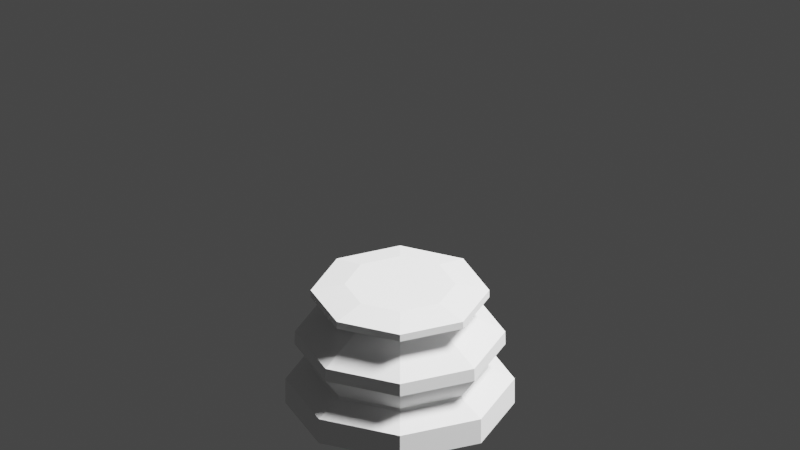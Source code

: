 # Source: ChessPieceLargeBase.blend  (saved by Blender 2.83.19; exported with 4.5.12 LTS)
import bpy
from mathutils import Matrix  # noqa: F401  (used for matrix-valued properties, if any)

bpy.ops.wm.read_factory_settings(use_empty=True)
scene = bpy.context.scene
scene.name = 'Scene'

# ---- collections
col_collection = bpy.data.collections.new('Collection'); scene.collection.children.link(col_collection)

# ---- world
world_world = bpy.data.worlds.new('World'); scene.world = world_world
world_world.use_nodes = True; world_world.node_tree.nodes.clear()
_N = world_world.node_tree.nodes; _L = world_world.node_tree.links
n0 = _N.new('ShaderNodeOutputWorld'); n0.name = 'World Output'; n0.location = (300, 300)
n1 = _N.new('ShaderNodeBackground'); n1.name = 'Background'; n1.location = (10, 300)
n1.inputs[0].default_value = (0.05088, 0.05088, 0.05088, 1.0)
_L.new(n1.outputs[0], n0.inputs[0])
n0.is_active_output = True
world_world.color = (0.05088, 0.05088, 0.05088)
world_world.use_sun_shadow = False
world_world.sun_shadow_jitter_overblur = 0.0

# ---- cameras
cam_camera = bpy.data.cameras.new('Camera')
cam_camera.type = 'ORTHO'
cam_camera.clip_end = 100.0
cam_camera.ortho_scale = 0.15

# ---- lights
light_light = bpy.data.lights.new('Light', 'POINT')
light_light.specular_factor = 0.1
light_light.transmission_factor = 0.0
light_light.energy = 50.0
light_light.shadow_soft_size = 0.1
light_light.shadow_maximum_resolution = 0.006
light_light.use_absolute_resolution = True

# ---- meshes
me_cylinder = bpy.data.meshes.new('Cylinder')
me_cylinder.from_pydata([(9.965e-10, -0.01498, 0.003815), (9.965e-10, -0.01498, 0.0001852), (-0.01059, -0.01059, 0.003815), (-0.01059, -0.01059, 0.0001852), (-0.01498, 4.546e-09, 0.003815), (-0.01498, 4.546e-09, 0.0001852), (-0.01059, 0.01059, 0.003815), (-0.01059, 0.01059, 0.0001852), (2.306e-09, 0.01498, 0.003815), (2.306e-09, 0.01498, 0.0001852), (0.01059, 0.01059, 0.003815), (0.01059, 0.01059, 0.0001852), (0.01498, 3.713e-09, 0.003815), (0.01498, 3.713e-09, 0.0001852), (0.01059, -0.01059, 0.003815), (0.01059, -0.01059, 0.0001852), (-0.009725, -0.009725, 0.01092), (0.01375, 3.759e-09, 0.01092), (2.474e-09, 0.01375, 0.01092), (-0.009725, 0.009725, 0.01092), (0.009725, 0.009725, 0.01092), (0.009725, -0.009725, 0.01092), (1.271e-09, -0.01375, 0.01092), (-0.01375, 4.524e-09, 0.01092), (1.163e-09, -0.01156, 0.005443), (-0.008174, -0.008174, 0.005443), (-0.01156, 4.368e-09, 0.005443), (-0.008174, 0.008174, 0.005443), (2.174e-09, 0.01156, 0.005443), (0.008174, 0.008174, 0.005443), (0.01156, 3.725e-09, 0.005443), (0.008174, -0.008174, 0.005443), (1.215e-09, -0.01378, 0.009056), (-0.009746, -0.009746, 0.009056), (-0.01378, 4.511e-09, 0.009056), (-0.009746, 0.009746, 0.009056), (2.42e-09, 0.01378, 0.009056), (0.009746, 0.009746, 0.009056), (0.01378, 3.744e-09, 0.009056), (0.009746, -0.009746, 0.009056), (1.591e-09, -0.007417, 0.01526), (-0.005244, -0.005244, 0.01526), (-0.007417, 4.077e-09, 0.01526), (-0.005244, 0.005244, 0.01526), (2.239e-09, 0.007417, 0.01526), (0.005244, 0.005244, 0.01526), (0.007417, 3.665e-09, 0.01526), (0.005244, -0.005244, 0.01526), (1.391e-09, -0.01167, 0.01716), (-0.008253, -0.008253, 0.01716), (-0.01167, 4.455e-09, 0.01716), (-0.008253, 0.008253, 0.01716), (2.411e-09, 0.01167, 0.01716), (0.008253, 0.008253, 0.01716), (0.01167, 3.805e-09, 0.01716), (0.008253, -0.008253, 0.01716), (1.544e-09, -0.007237, 0.01811), (-0.005118, -0.005118, 0.01811), (-0.007237, 4.111e-09, 0.01811), (-0.005118, 0.005118, 0.01811), (2.177e-09, 0.007237, 0.01811), (0.005118, 0.005118, 0.01811), (0.007237, 3.709e-09, 0.01811), (0.005118, -0.005118, 0.01811), (0.008254, -0.008254, 0.01611), (0.01167, 3.701e-09, 0.01611), (0.008254, 0.008254, 0.01611), (2.411e-09, 0.01167, 0.01611), (-0.008254, 0.008254, 0.01611), (-0.01167, 4.35e-09, 0.01611), (-0.008254, -0.008254, 0.01611), (1.39e-09, -0.01167, 0.01611), (-0.005205, 0.005205, 0.01459), (-0.00736, 4.09e-09, 0.01459), (-0.005205, -0.005205, 0.01459), (1.542e-09, -0.00736, 0.01459), (0.005205, -0.005205, 0.01459), (0.00736, 3.681e-09, 0.01459), (0.005205, 0.005205, 0.01459), (2.186e-09, 0.00736, 0.01459), (1.166e-09, -0.01143, 0.005883), (0.008082, -0.008082, 0.005883), (0.01143, 3.733e-09, 0.005883), (0.008082, 0.008082, 0.005883), (2.166e-09, 0.01143, 0.005883), (-0.008082, 0.008082, 0.005883), (-0.01143, 4.369e-09, 0.005883), (-0.008082, -0.008082, 0.005883)], [], [(0, 1, 3, 2), (2, 3, 5, 4), (4, 5, 7, 6), (6, 7, 9, 8), (8, 9, 11, 10), (10, 11, 13, 12), (23, 19, 72, 73), (12, 13, 15, 14), (14, 15, 1, 0), (14, 0, 24, 31), (38, 39, 21, 17), (6, 27, 26, 4), (12, 30, 29, 10), (33, 34, 23, 16), (4, 26, 25, 2), (8, 28, 27, 6), (14, 31, 30, 12), (10, 29, 28, 8), (36, 37, 20, 18), (35, 36, 18, 19), (37, 38, 17, 20), (34, 35, 19, 23), (39, 32, 22, 21), (32, 33, 16, 22), (81, 80, 32, 39), (73, 72, 43, 42), (83, 82, 38, 37), (85, 84, 36, 35), (87, 86, 34, 33), (82, 81, 39, 38), (84, 83, 37, 36), (86, 85, 35, 34), (80, 87, 33, 32), (65, 64, 55, 54), (75, 74, 41, 40), (76, 75, 40, 47), (78, 77, 46, 45), (72, 79, 44, 43), (74, 73, 42, 41), (77, 76, 47, 46), (79, 78, 45, 44), (51, 52, 60, 59), (67, 66, 53, 52), (69, 68, 51, 50), (71, 70, 49, 48), (64, 71, 48, 55), (66, 65, 54, 53), (68, 67, 52, 51), (70, 69, 50, 49), (56, 57, 58, 59, 60, 61, 62, 63), (49, 50, 58, 57), (54, 55, 63, 62), (52, 53, 61, 60), (50, 51, 59, 58), (48, 49, 57, 56), (55, 48, 56, 63), (53, 54, 62, 61), (18, 20, 78, 79), (20, 17, 77, 78), (22, 16, 74, 75), (19, 18, 79, 72), (24, 25, 87, 80), (21, 22, 75, 76), (16, 23, 73, 74), (17, 21, 76, 77), (41, 42, 69, 70), (43, 44, 67, 68), (45, 46, 65, 66), (47, 40, 71, 64), (40, 41, 70, 71), (42, 43, 68, 69), (44, 45, 66, 67), (46, 47, 64, 65), (26, 27, 85, 86), (28, 29, 83, 84), (30, 31, 81, 82), (25, 26, 86, 87), (27, 28, 84, 85), (29, 30, 82, 83), (31, 24, 80, 81), (3, 1, 15, 13, 11, 9, 7, 5), (2, 25, 24, 0)])
_k = {(56, 57): 0.89804, (57, 58): 0.89804, (58, 59): 0.89804, (59, 60): 0.89804, (60, 61): 0.89804, (61, 62): 0.89804, (62, 63): 0.89804, (56, 63): 0.89804}
me_cylinder.attributes.new('crease_edge', 'FLOAT', 'EDGE').data.foreach_set('value', [_k.get((min(e.vertices), max(e.vertices)), 0.0) for e in me_cylinder.edges])
_uv = me_cylinder.uv_layers.new(name='UVMap')
_uv.uv.foreach_set('vector', [1.0, 0.5, 1.0, 1.0, 0.875, 1.0, 0.875, 0.5, 0.875, 0.5, 0.875, 1.0, 0.75, 1.0, 0.75, 0.5, 0.75, 0.5, 0.75, 1.0, 0.625, 1.0, 0.625, 0.5, 0.625, 0.5, 0.625, 1.0, 0.5, 1.0, 0.5, 0.5, 0.5, 0.5, 0.5, 1.0, 0.375, 1.0, 0.375, 0.5, 0.375, 0.5, 0.375, 1.0, 0.25, 1.0, 0.25, 0.5, 0.7498, 0.5, 0.622, 0.5, 0.6183, 0.5, 0.75, 0.5, 0.25, 0.5, 0.25, 1.0, 0.125, 1.0, 0.125, 0.5, 0.125, 0.5, 0.125, 1.0, 0.0, 1.0, 0.0, 0.5, 0.125, 0.5, 0.0, 0.5, 0.0, 0.5, 0.125, 0.5, 0.25, 0.5, 0.125, 0.5, 0.1232, 0.5, 0.2503, 0.5, 0.625, 0.5, 0.625, 0.5, 0.75, 0.5, 0.75, 0.5, 0.25, 0.5, 0.25, 0.5, 0.375, 0.5, 0.375, 0.5, 0.875, 0.5, 0.75, 0.5, 0.7498, 0.5, 0.8755, 0.5, 0.75, 0.5, 0.75, 0.5, 0.875, 0.5, 0.875, 0.5, 0.5, 0.5, 0.5, 0.5, 0.625, 0.5, 0.625, 0.5, 0.125, 0.5, 0.125, 0.5, 0.25, 0.5, 0.25, 0.5, 0.375, 0.5, 0.375, 0.5, 0.5, 0.5, 0.5, 0.5, 0.5, 0.5, 0.375, 0.5, 0.3715, 0.5, 0.5051, 0.5, 0.625, 0.5, 0.5, 0.5, 0.5051, 0.5, 0.622, 0.5, 0.375, 0.5, 0.25, 0.5, 0.2503, 0.5, 0.3715, 0.5, 0.75, 0.5, 0.625, 0.5, 0.622, 0.5, 0.7498, 0.5, 0.125, 0.5, 0.0, 0.5, 0.009434, 0.5, 0.1232, 0.5, 1.0, 0.5, 0.875, 0.5, 0.8755, 0.5, 0.9947, 0.5, 0.1254, 0.5, -0.00129, 0.5, 0.0, 0.5, 0.125, 0.5, 0.75, 0.5, 0.6183, 0.5, 0.625, 0.5, 0.75, 0.5, 0.3706, 0.5, 0.25, 0.5, 0.25, 0.5, 0.375, 0.5, 0.6259, 0.5, 0.5, 0.5, 0.5, 0.5, 0.625, 0.5, 0.8802, 0.5, 0.7494, 0.5, 0.75, 0.5, 0.875, 0.5, 0.25, 0.5, 0.1254, 0.5, 0.125, 0.5, 0.25, 0.5, 0.5, 0.5, 0.3706, 0.5, 0.375, 0.5, 0.5, 0.5, 0.7494, 0.5, 0.6259, 0.5, 0.625, 0.5, 0.75, 0.5, 0.9979, 0.5, 0.8802, 0.5, 0.875, 0.5, 1.0, 0.5, 0.25, 0.5, 0.125, 0.5, 0.125, 0.5, 0.25, 0.5, 0.9853, 0.5, 0.875, 0.5, 0.875, 0.5, 1.0, 0.5, 0.1202, 0.5, 0.0147, 0.5, 0.0, 0.5, 0.125, 0.5, 0.3712, 0.5, 0.25, 0.5, 0.25, 0.5, 0.375, 0.5, 0.6183, 0.5, 0.5126, 0.5, 0.5, 0.5, 0.625, 0.5, 0.875, 0.5, 0.75, 0.5, 0.75, 0.5, 0.875, 0.5, 0.25, 0.5, 0.1202, 0.5, 0.125, 0.5, 0.25, 0.5, 0.5126, 0.5, 0.3712, 0.5, 0.375, 0.5, 0.5, 0.5, 0.625, 0.5, 0.5, 0.5, 0.5, 0.5, 0.625, 0.5, 0.5, 0.5, 0.375, 0.5, 0.375, 0.5, 0.5, 0.5, 0.75, 0.5, 0.625, 0.5, 0.625, 0.5, 0.75, 0.5, 1.0, 0.5, 0.875, 0.5, 0.875, 0.5, 1.0, 0.5, 0.125, 0.5, 0.0, 0.5, 0.0, 0.5, 0.125, 0.5, 0.375, 0.5, 0.25, 0.5, 0.25, 0.5, 0.375, 0.5, 0.625, 0.5, 0.5, 0.5, 0.5, 0.5, 0.625, 0.5, 0.875, 0.5, 0.75, 0.5, 0.75, 0.5, 0.875, 0.5, 0.75, 0.49, 0.9197, 0.4197, 0.99, 0.25, 0.9197, 0.08029, 0.75, 0.01, 0.5803, 0.08029, 0.51, 0.25, 0.5803, 0.4197, 0.875, 0.5, 0.75, 0.5, 0.75, 0.5, 0.875, 0.5, 0.25, 0.5, 0.125, 0.5, 0.125, 0.5, 0.25, 0.5, 0.5, 0.5, 0.375, 0.5, 0.375, 0.5, 0.5, 0.5, 0.75, 0.5, 0.625, 0.5, 0.625, 0.5, 0.75, 0.5, 1.0, 0.5, 0.875, 0.5, 0.875, 0.5, 1.0, 0.5, 0.125, 0.5, 0.0, 0.5, 0.0, 0.5, 0.125, 0.5, 0.375, 0.5, 0.25, 0.5, 0.25, 0.5, 0.375, 0.5, 0.5051, 0.5, 0.3715, 0.5, 0.3712, 0.5, 0.5126, 0.5, 0.3715, 0.5, 0.2503, 0.5, 0.25, 0.5, 0.3712, 0.5, 0.9947, 0.5, 0.8755, 0.5, 0.875, 0.5, 0.9853, 0.5, 0.622, 0.5, 0.5051, 0.5, 0.5126, 0.5, 0.6183, 0.5, 1.0, 0.5, 0.875, 0.5, 0.8802, 0.5, 0.9979, 0.5, 0.1232, 0.5, 0.009434, 0.5, 0.0147, 0.5, 0.1202, 0.5, 0.8755, 0.5, 0.7498, 0.5, 0.75, 0.5, 0.875, 0.5, 0.2503, 0.5, 0.1232, 0.5, 0.1202, 0.5, 0.25, 0.5, 0.875, 0.5, 0.75, 0.5, 0.75, 0.5, 0.875, 0.5, 0.625, 0.5, 0.5, 0.5, 0.5, 0.5, 0.625, 0.5, 0.375, 0.5, 0.25, 0.5, 0.25, 0.5, 0.375, 0.5, 0.125, 0.5, 0.0, 0.5, 0.0, 0.5, 0.125, 0.5, 1.0, 0.5, 0.875, 0.5, 0.875, 0.5, 1.0, 0.5, 0.75, 0.5, 0.625, 0.5, 0.625, 0.5, 0.75, 0.5, 0.5, 0.5, 0.375, 0.5, 0.375, 0.5, 0.5, 0.5, 0.25, 0.5, 0.125, 0.5, 0.125, 0.5, 0.25, 0.5, 0.75, 0.5, 0.625, 0.5, 0.6259, 0.5, 0.7494, 0.5, 0.5, 0.5, 0.375, 0.5, 0.3706, 0.5, 0.5, 0.5, 0.25, 0.5, 0.125, 0.5, 0.1254, 0.5, 0.25, 0.5, 0.875, 0.5, 0.75, 0.5, 0.7494, 0.5, 0.8802, 0.5, 0.625, 0.5, 0.5, 0.5, 0.5, 0.5, 0.6259, 0.5, 0.375, 0.5, 0.25, 0.5, 0.25, 0.5, 0.3706, 0.5, 0.125, 0.5, 0.0, 0.5, -0.00129, 0.5, 0.1254, 0.5, 0.875, 1.0, 0.0, 1.0, 0.125, 1.0, 0.25, 1.0, 0.375, 1.0, 0.5, 1.0, 0.625, 1.0, 0.75, 1.0, 0.875, 0.5, 0.875, 0.5, 1.0, 0.5, 1.0, 0.5])
me_cylinder.use_remesh_fix_poles = True
me_cylinder.use_remesh_preserve_attributes = False
me_cylinder.use_mirror_vertex_groups = False
me_cylinder.update()

# ---- objects
ob_light = bpy.data.objects.new('Light', light_light)
ob_camera = bpy.data.objects.new('Camera', cam_camera)
ob_piecebase = bpy.data.objects.new('PieceBase', me_cylinder)

# ---- transforms, parenting, visibility, modifiers, constraints
ob_light.location = (0.285, 0.1906, 0.5441)
ob_light.rotation_euler = (0.6503, 0.05522, 1.866)
ob_light.lock_rotations_4d = False
ob_light.empty_display_type = 'ARROWS'
ob_light.color = (0.0, 0.0, 0.0, 0.0)
ob_light.lineart.crease_threshold = 0.0
ob_camera.location = (0.075, -0.075, 0.1)
ob_camera.rotation_euler = (1.047, 8.337e-09, 0.7854)
ob_camera.lock_rotations_4d = False
ob_camera.empty_display_type = 'ARROWS'
ob_camera.color = (0.0, 0.0, 0.0, 0.0)
ob_camera.hide_select = True
ob_camera.display_type = 'WIRE'
ob_camera.lineart.crease_threshold = 0.0
ob_piecebase.location = (0.0, 0.0, 0.0)
ob_piecebase.scale = (1.435, 1.435, 1.435)
ob_piecebase.lineart.crease_threshold = 0.0

# ---- collection membership
col_collection.objects.link(ob_light)
col_collection.objects.link(ob_camera)
col_collection.objects.link(ob_piecebase)

# ---- scene / render settings (as saved in the file)
scene.camera = ob_camera
scene.frame_start = 1; scene.frame_end = 250; scene.frame_set(19)
scene.render.engine = 'BLENDER_EEVEE_NEXT'
scene.cycles.use_denoising = False
scene.cycles.samples = 128
scene.cycles.sampling_pattern = 'TABULATED_SOBOL'
scene.cycles.use_adaptive_sampling = False
scene.cycles.use_light_tree = False
scene.view_settings.view_transform = 'Filmic'
bpy.context.view_layer.update()
